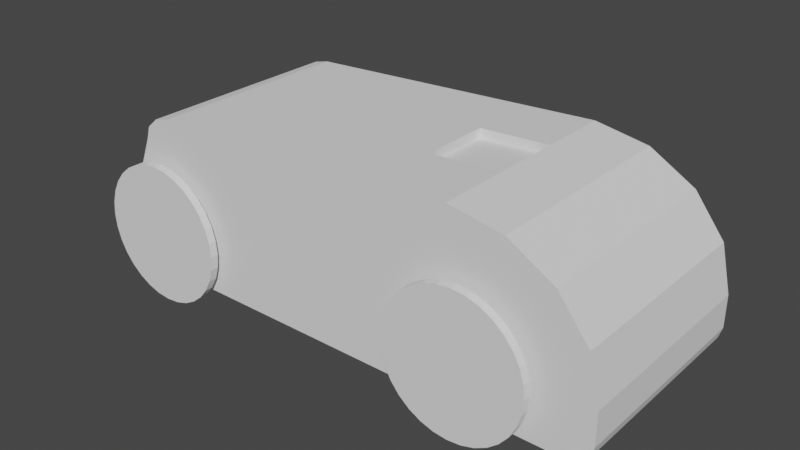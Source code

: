 # Source: car.blend  (saved by Blender 3.5.10; exported with 4.5.12 LTS)
import bpy
from mathutils import Matrix  # noqa: F401  (used for matrix-valued properties, if any)

bpy.ops.wm.read_factory_settings(use_empty=True)
scene = bpy.context.scene
scene.name = 'Scene'

# ---- collections
col_collection = bpy.data.collections.new('Collection'); scene.collection.children.link(col_collection)

# ---- world
world_world = bpy.data.worlds.new('World'); scene.world = world_world
world_world.use_nodes = True; world_world.node_tree.nodes.clear()
_N = world_world.node_tree.nodes; _L = world_world.node_tree.links
n0 = _N.new('ShaderNodeOutputWorld'); n0.name = 'World Output'; n0.location = (300, 300)
n1 = _N.new('ShaderNodeBackground'); n1.name = 'Background'; n1.location = (10, 300)
n1.inputs[0].default_value = (0.05088, 0.05088, 0.05088, 1.0)
_L.new(n1.outputs[0], n0.inputs[0])
n0.is_active_output = True
world_world.color = (0.05088, 0.05088, 0.05088)
world_world.use_sun_shadow = False
world_world.sun_shadow_jitter_overblur = 0.0

# ---- meshes
me_cube_001 = bpy.data.meshes.new('Cube.001')
me_cube_001.from_pydata([(3.402, -1.0, -0.1524), (2.249, -1.0, 1.0), (3.314, -1.0, 0.2886), (3.064, -1.0, 0.6625), (2.69, -1.0, 0.9123), (2.249, 1.0, 1.0), (3.402, 1.0, -0.1524), (2.69, 1.0, 0.9123), (3.064, 1.0, 0.6625), (3.314, 1.0, 0.2886), (-0.36, -1.0, 0.8512), (-0.6222, -1.0, 0.589), (-0.4911, -1.0, 0.8161), (-0.5871, -1.0, 0.7201), (-0.6222, 1.0, 0.589), (-0.36, 1.0, 0.8512), (-0.5871, 1.0, 0.7201), (-0.4911, 1.0, 0.8161), (-1.0, -1.0, -0.4604), (-0.7861, -1.0, -0.6743), (-0.9713, -1.0, -0.5673), (-0.893, -1.0, -0.6456), (-0.7861, 1.0, -0.6743), (-1.0, 1.0, -0.4604), (-0.893, 1.0, -0.6456), (-0.9713, 1.0, -0.5673), (3.188, -1.0, -0.6743), (3.402, -1.0, -0.4604), (3.295, -1.0, -0.6456), (3.373, -1.0, -0.5673), (3.402, 1.0, -0.4604), (3.188, 1.0, -0.6743), (3.373, 1.0, -0.5673), (3.295, 1.0, -0.6456), (1.66, -1.0, 0.9664), (1.66, 1.0, 0.9664), (2.249, 0.3333, 1.0), (2.249, -0.3333, 1.0), (2.69, -0.3333, 0.9123), (2.69, 0.3333, 0.9123), (3.064, -0.3333, 0.6625), (3.064, 0.3333, 0.6625), (3.314, -0.3333, 0.2886), (3.314, 0.3333, 0.2886), (3.402, -0.3333, -0.1524), (3.402, 0.3333, -0.1524), (-0.36, -0.3333, 0.8512), (-0.36, 0.3333, 0.8512), (-0.4911, 0.3333, 0.8161), (-0.4911, -0.3333, 0.8161), (-0.5871, 0.3333, 0.7201), (-0.5871, -0.3333, 0.7201), (-0.6222, 0.3333, 0.589), (-0.6222, -0.3333, 0.589), (-0.7861, 0.3333, -0.6743), (-0.7861, -0.3333, -0.6743), (-0.893, -0.3333, -0.6456), (-0.893, 0.3333, -0.6456), (-0.9713, -0.3333, -0.5673), (-0.9713, 0.3333, -0.5673), (-1.0, -0.3333, -0.4604), (-1.0, 0.3333, -0.4604), (3.188, -0.3333, -0.6743), (3.188, 0.3333, -0.6743), (3.295, 0.3333, -0.6456), (3.295, -0.3333, -0.6456), (3.373, 0.3333, -0.5673), (3.373, -0.3333, -0.5673), (3.402, 0.3333, -0.4604), (3.402, -0.3333, -0.4604), (1.66, 0.3333, 0.9664), (1.66, -0.3333, 0.9664), (2.249, 0.3333, 0.9122), (2.249, -0.3333, 0.9122), (1.66, 0.3333, 0.8786), (1.66, -0.3333, 0.8786)], [], [(71, 46, 10, 34), (22, 24, 25, 23, 14, 16, 17, 15, 35, 5, 7, 8, 9, 6, 30, 32, 33, 31), (26, 28, 29, 27, 0, 2, 3, 4, 1, 34, 10, 12, 13, 11, 18, 20, 21, 19), (37, 1, 4, 38), (38, 4, 3, 40), (40, 3, 2, 42), (42, 2, 0, 44), (69, 44, 0, 27), (47, 15, 17, 48), (48, 17, 16, 50), (50, 16, 14, 52), (61, 52, 14, 23), (55, 19, 21, 56), (56, 21, 20, 58), (58, 20, 18, 60), (63, 31, 33, 64), (64, 33, 32, 66), (66, 32, 30, 68), (55, 62, 26, 19), (37, 71, 34, 1), (5, 35, 70, 36), (70, 71, 75, 74), (22, 31, 63, 54), (54, 63, 62, 55), (29, 67, 69, 27), (67, 66, 68, 69), (28, 65, 67, 29), (65, 64, 66, 67), (26, 62, 65, 28), (62, 63, 64, 65), (25, 59, 61, 23), (59, 58, 60, 61), (24, 57, 59, 25), (57, 56, 58, 59), (22, 54, 57, 24), (54, 55, 56, 57), (18, 11, 53, 60), (60, 53, 52, 61), (13, 51, 53, 11), (51, 50, 52, 53), (12, 49, 51, 13), (49, 48, 50, 51), (10, 46, 49, 12), (46, 47, 48, 49), (30, 6, 45, 68), (68, 45, 44, 69), (9, 43, 45, 6), (43, 42, 44, 45), (8, 41, 43, 9), (41, 40, 42, 43), (7, 39, 41, 8), (39, 38, 40, 41), (5, 36, 39, 7), (36, 37, 38, 39), (35, 15, 47, 70), (70, 47, 46, 71), (72, 74, 75, 73), (36, 70, 74, 72), (37, 36, 72, 73), (71, 37, 73, 75)])
_uv = me_cube_001.uv_layers.new(name='UVMap')
_uv.uv.foreach_set('vector', [0.7288, 0.6667, 0.8601, 0.6667, 0.8601, 0.75, 0.7288, 0.75, 0.375, 0.2621, 0.3794, 0.2561, 0.3914, 0.2516, 0.4079, 0.25, 0.5922, 0.25, 0.6086, 0.252, 0.6206, 0.2574, 0.625, 0.2649, 0.625, 0.3962, 0.625, 0.4345, 0.614, 0.4596, 0.5828, 0.4808, 0.5361, 0.495, 0.481, 0.5, 0.4184, 0.5, 0.3961, 0.4984, 0.3801, 0.4939, 0.375, 0.4879, 0.375, 0.7621, 0.3801, 0.7561, 0.3961, 0.7516, 0.4184, 0.75, 0.481, 0.75, 0.5361, 0.755, 0.5828, 0.7692, 0.614, 0.7904, 0.625, 0.8155, 0.625, 0.8538, 0.625, 0.9851, 0.6206, 0.9926, 0.6086, 0.998, 0.5922, 1.0, 0.4079, 1.0, 0.3914, 0.9984, 0.3794, 0.9939, 0.375, 0.9879, 0.6905, 0.6667, 0.6905, 0.75, 0.6654, 0.75, 0.6654, 0.6667, 0.6654, 0.6667, 0.6654, 0.75, 0.625, 0.75, 0.625, 0.6667, 0.625, 0.6667, 0.625, 0.75, 0.5361, 0.75, 0.5361, 0.6667, 0.5361, 0.6667, 0.5361, 0.75, 0.481, 0.75, 0.481, 0.6667, 0.4184, 0.6667, 0.481, 0.6667, 0.481, 0.75, 0.4184, 0.75, 0.8601, 0.5833, 0.8601, 0.5, 0.875, 0.5, 0.875, 0.5833, 0.625, 0.1667, 0.625, 0.25, 0.6086, 0.25, 0.6086, 0.1667, 0.6086, 0.1667, 0.6086, 0.25, 0.5922, 0.25, 0.5922, 0.1667, 0.4079, 0.1667, 0.5922, 0.1667, 0.5922, 0.25, 0.4079, 0.25, 0.1371, 0.6667, 0.1371, 0.75, 0.1311, 0.75, 0.1311, 0.6667, 0.1311, 0.6667, 0.1311, 0.75, 0.125, 0.75, 0.125, 0.6667, 0.375, 0.08333, 0.375, 0.0, 0.4079, 0.0, 0.4079, 0.08333, 0.3629, 0.5833, 0.3629, 0.5, 0.3689, 0.5, 0.3689, 0.5833, 0.3689, 0.5833, 0.3689, 0.5, 0.3967, 0.5, 0.3967, 0.5833, 0.3967, 0.5833, 0.3967, 0.5, 0.4184, 0.5, 0.4184, 0.5833, 0.1371, 0.6667, 0.3629, 0.6667, 0.3629, 0.75, 0.1371, 0.75, 0.6905, 0.6667, 0.7288, 0.6667, 0.7288, 0.75, 0.6905, 0.75, 0.6905, 0.5, 0.7288, 0.5, 0.7288, 0.5833, 0.6905, 0.5833, 0.7288, 0.5833, 0.7288, 0.6667, 0.7288, 0.6667, 0.7288, 0.5833, 0.1371, 0.5, 0.3629, 0.5, 0.3629, 0.5833, 0.1371, 0.5833, 0.1371, 0.5833, 0.3629, 0.5833, 0.3629, 0.6667, 0.1371, 0.6667, 0.3967, 0.75, 0.3967, 0.6667, 0.4184, 0.6667, 0.4184, 0.75, 0.3967, 0.6667, 0.3967, 0.5833, 0.4184, 0.5833, 0.4184, 0.6667, 0.3689, 0.75, 0.3689, 0.6667, 0.3967, 0.6667, 0.3967, 0.75, 0.3689, 0.6667, 0.3689, 0.5833, 0.3967, 0.5833, 0.3967, 0.6667, 0.3629, 0.75, 0.3629, 0.6667, 0.3689, 0.6667, 0.3689, 0.75, 0.3629, 0.6667, 0.3629, 0.5833, 0.3689, 0.5833, 0.3689, 0.6667, 0.375, 0.25, 0.375, 0.1667, 0.4079, 0.1667, 0.4079, 0.25, 0.375, 0.1667, 0.375, 0.08333, 0.4079, 0.08333, 0.4079, 0.1667, 0.1311, 0.5, 0.1311, 0.5833, 0.125, 0.5833, 0.125, 0.5, 0.1311, 0.5833, 0.1311, 0.6667, 0.125, 0.6667, 0.125, 0.5833, 0.1371, 0.5, 0.1371, 0.5833, 0.1311, 0.5833, 0.1311, 0.5, 0.1371, 0.5833, 0.1371, 0.6667, 0.1311, 0.6667, 0.1311, 0.5833, 0.4079, 0.0, 0.5922, 0.0, 0.5922, 0.08333, 0.4079, 0.08333, 0.4079, 0.08333, 0.5922, 0.08333, 0.5922, 0.1667, 0.4079, 0.1667, 0.6086, 0.0, 0.6086, 0.08333, 0.5922, 0.08333, 0.5922, 0.0, 0.6086, 0.08333, 0.6086, 0.1667, 0.5922, 0.1667, 0.5922, 0.08333, 0.625, 0.0, 0.625, 0.08333, 0.6086, 0.08333, 0.6086, 0.0, 0.625, 0.08333, 0.625, 0.1667, 0.6086, 0.1667, 0.6086, 0.08333, 0.8601, 0.75, 0.8601, 0.6667, 0.875, 0.6667, 0.875, 0.75, 0.8601, 0.6667, 0.8601, 0.5833, 0.875, 0.5833, 0.875, 0.6667, 0.4184, 0.5, 0.481, 0.5, 0.481, 0.5833, 0.4184, 0.5833, 0.4184, 0.5833, 0.481, 0.5833, 0.481, 0.6667, 0.4184, 0.6667, 0.5361, 0.5, 0.5361, 0.5833, 0.481, 0.5833, 0.481, 0.5, 0.5361, 0.5833, 0.5361, 0.6667, 0.481, 0.6667, 0.481, 0.5833, 0.625, 0.5, 0.625, 0.5833, 0.5361, 0.5833, 0.5361, 0.5, 0.625, 0.5833, 0.625, 0.6667, 0.5361, 0.6667, 0.5361, 0.5833, 0.6654, 0.5, 0.6654, 0.5833, 0.625, 0.5833, 0.625, 0.5, 0.6654, 0.5833, 0.6654, 0.6667, 0.625, 0.6667, 0.625, 0.5833, 0.6905, 0.5, 0.6905, 0.5833, 0.6654, 0.5833, 0.6654, 0.5, 0.6905, 0.5833, 0.6905, 0.6667, 0.6654, 0.6667, 0.6654, 0.5833, 0.7288, 0.5, 0.8601, 0.5, 0.8601, 0.5833, 0.7288, 0.5833, 0.7288, 0.5833, 0.8601, 0.5833, 0.8601, 0.6667, 0.7288, 0.6667, 0.6905, 0.5833, 0.7288, 0.5833, 0.7288, 0.6667, 0.6905, 0.6667, 0.6905, 0.5833, 0.7288, 0.5833, 0.7288, 0.5833, 0.6905, 0.5833, 0.6905, 0.6667, 0.6905, 0.5833, 0.6905, 0.5833, 0.6905, 0.6667, 0.7288, 0.6667, 0.6905, 0.6667, 0.6905, 0.6667, 0.7288, 0.6667])
me_cube_001.update()
me_circle = bpy.data.meshes.new('Circle')
me_circle.from_pydata([(0.0, 1.0, 0.0), (-0.1951, 0.9808, 0.0), (-0.3827, 0.9239, 0.0), (-0.5556, 0.8315, 0.0), (-0.7071, 0.7071, 0.0), (-0.8315, 0.5556, 0.0), (-0.9239, 0.3827, 0.0), (-0.9808, 0.1951, 0.0), (-1.0, 0.0, 0.0), (-0.9808, -0.1951, 0.0), (-0.9239, -0.3827, 0.0), (-0.8315, -0.5556, 0.0), (-0.7071, -0.7071, 0.0), (-0.5556, -0.8315, 0.0), (-0.3827, -0.9239, 0.0), (-0.1951, -0.9808, 0.0), (0.0, -1.0, 0.0), (0.1951, -0.9808, 0.0), (0.3827, -0.9239, 0.0), (0.5556, -0.8315, 0.0), (0.7071, -0.7071, 0.0), (0.8315, -0.5556, 0.0), (0.9239, -0.3827, 0.0), (0.9808, -0.1951, 0.0), (1.0, 0.0, 0.0), (0.9808, 0.1951, 0.0), (0.9239, 0.3827, 0.0), (0.8315, 0.5556, 0.0), (0.7071, 0.7071, 0.0), (0.5556, 0.8315, 0.0), (0.3827, 0.9239, 0.0), (0.1951, 0.9808, 0.0), (-0.08189, 0.4117, 0.1143), (0.0, 0.4198, 0.1143), (-0.1606, 0.3878, 0.1143), (-0.2332, 0.349, 0.1143), (-0.2968, 0.2968, 0.1143), (-0.349, 0.2332, 0.1143), (-0.3878, 0.1606, 0.1143), (-0.4117, 0.08189, 0.1143), (-0.4198, 4.997e-09, 0.1143), (-0.4117, -0.08189, 0.1143), (-0.3878, -0.1606, 0.1143), (-0.349, -0.2332, 0.1143), (-0.2968, -0.2968, 0.1143), (-0.2332, -0.349, 0.1143), (-0.1606, -0.3878, 0.1143), (-0.08189, -0.4117, 0.1143), (0.0, -0.4198, 0.1143), (0.08189, -0.4117, 0.1143), (0.1606, -0.3878, 0.1143), (0.2332, -0.349, 0.1143), (0.2968, -0.2968, 0.1143), (0.349, -0.2332, 0.1143), (0.3878, -0.1606, 0.1143), (0.4117, -0.08189, 0.1143), (0.4198, 4.997e-09, 0.1143), (0.4117, 0.08189, 0.1143), (0.3878, 0.1606, 0.1143), (0.349, 0.2332, 0.1143), (0.2968, 0.2968, 0.1143), (0.2332, 0.349, 0.1143), (0.1606, 0.3878, 0.1143), (0.08189, 0.4117, 0.1143), (-0.1951, 0.9808, 0.1143), (0.0, 1.0, 0.1143), (-0.3827, 0.9239, 0.1143), (-0.5556, 0.8315, 0.1143), (-0.7071, 0.7071, 0.1143), (-0.8315, 0.5556, 0.1143), (-0.9239, 0.3827, 0.1143), (-0.9808, 0.1951, 0.1143), (-1.0, 4.997e-09, 0.1143), (-0.9808, -0.1951, 0.1143), (-0.9239, -0.3827, 0.1143), (-0.8315, -0.5556, 0.1143), (-0.7071, -0.7071, 0.1143), (-0.5556, -0.8315, 0.1143), (-0.3827, -0.9239, 0.1143), (-0.1951, -0.9808, 0.1143), (0.0, -1.0, 0.1143), (0.1951, -0.9808, 0.1143), (0.3827, -0.9239, 0.1143), (0.5556, -0.8315, 0.1143), (0.7071, -0.7071, 0.1143), (0.8315, -0.5556, 0.1143), (0.9239, -0.3827, 0.1143), (0.9808, -0.1951, 0.1143), (1.0, 4.997e-09, 0.1143), (0.9808, 0.1951, 0.1143), (0.9239, 0.3827, 0.1143), (0.8315, 0.5556, 0.1143), (0.7071, 0.7071, 0.1143), (0.5556, 0.8315, 0.1143), (0.3827, 0.9239, 0.1143), (0.1951, 0.9808, 0.1143)], [], [(1, 0, 31, 30, 29, 28, 27, 26, 25, 24, 23, 22, 21, 20, 19, 18, 17, 16, 15, 14, 13, 12, 11, 10, 9, 8, 7, 6, 5, 4, 3, 2), (32, 34, 35, 36, 37, 38, 39, 40, 41, 42, 43, 44, 45, 46, 47, 48, 49, 50, 51, 52, 53, 54, 55, 56, 57, 58, 59, 60, 61, 62, 63, 33), (16, 17, 81, 80), (3, 4, 68, 67), (30, 31, 95, 94), (17, 18, 82, 81), (4, 5, 69, 68), (31, 0, 65, 95), (18, 19, 83, 82), (5, 6, 70, 69), (19, 20, 84, 83), (6, 7, 71, 70), (20, 21, 85, 84), (7, 8, 72, 71), (21, 22, 86, 85), (8, 9, 73, 72), (22, 23, 87, 86), (9, 10, 74, 73), (23, 24, 88, 87), (10, 11, 75, 74), (24, 25, 89, 88), (11, 12, 76, 75), (25, 26, 90, 89), (12, 13, 77, 76), (26, 27, 91, 90), (13, 14, 78, 77), (0, 1, 64, 65), (27, 28, 92, 91), (14, 15, 79, 78), (1, 2, 66, 64), (28, 29, 93, 92), (15, 16, 80, 79), (2, 3, 67, 66), (29, 30, 94, 93), (32, 33, 65, 64), (34, 32, 64, 66), (35, 34, 66, 67), (36, 35, 67, 68), (37, 36, 68, 69), (38, 37, 69, 70), (39, 38, 70, 71), (40, 39, 71, 72), (41, 40, 72, 73), (42, 41, 73, 74), (43, 42, 74, 75), (44, 43, 75, 76), (45, 44, 76, 77), (46, 45, 77, 78), (47, 46, 78, 79), (48, 47, 79, 80), (49, 48, 80, 81), (50, 49, 81, 82), (51, 50, 82, 83), (52, 51, 83, 84), (53, 52, 84, 85), (54, 53, 85, 86), (55, 54, 86, 87), (56, 55, 87, 88), (57, 56, 88, 89), (58, 57, 89, 90), (59, 58, 90, 91), (60, 59, 91, 92), (61, 60, 92, 93), (62, 61, 93, 94), (63, 62, 94, 95), (33, 63, 95, 65)])
_uv = me_circle.uv_layers.new(name='UVMap')
_uv.uv.foreach_set('vector', [0.0, 0.0, 0.0, 0.0, 0.0, 0.0, 0.0, 0.0, 0.0, 0.0, 0.0, 0.0, 0.0, 0.0, 0.0, 0.0, 0.0, 0.0, 0.0, 0.0, 0.0, 0.0, 0.0, 0.0, 0.0, 0.0, 0.0, 0.0, 0.0, 0.0, 0.0, 0.0, 0.0, 0.0, 0.0, 0.0, 0.0, 0.0, 0.0, 0.0, 0.0, 0.0, 0.0, 0.0, 0.0, 0.0, 0.0, 0.0, 0.0, 0.0, 0.0, 0.0, 0.0, 0.0, 0.0, 0.0, 0.0, 0.0, 0.0, 0.0, 0.0, 0.0, 0.0, 0.0, 0.0, 0.0, 0.0, 0.0, 0.0, 0.0, 0.0, 0.0, 0.0, 0.0, 0.0, 0.0, 0.0, 0.0, 0.0, 0.0, 0.0, 0.0, 0.0, 0.0, 0.0, 0.0, 0.0, 0.0, 0.0, 0.0, 0.0, 0.0, 0.0, 0.0, 0.0, 0.0, 0.0, 0.0, 0.0, 0.0, 0.0, 0.0, 0.0, 0.0, 0.0, 0.0, 0.0, 0.0, 0.0, 0.0, 0.0, 0.0, 0.0, 0.0, 0.0, 0.0, 0.0, 0.0, 0.0, 0.0, 0.0, 0.0, 0.0, 0.0, 0.0, 0.0, 0.0, 0.0, 0.0, 0.0, 0.0, 0.0, 0.0, 0.0, 0.0, 0.0, 0.0, 0.0, 0.0, 0.0, 0.0, 0.0, 0.0, 0.0, 0.0, 0.0, 0.0, 0.0, 0.0, 0.0, 0.0, 0.0, 0.0, 0.0, 0.0, 0.0, 0.0, 0.0, 0.0, 0.0, 0.0, 0.0, 0.0, 0.0, 0.0, 0.0, 0.0, 0.0, 0.0, 0.0, 0.0, 0.0, 0.0, 0.0, 0.0, 0.0, 0.0, 0.0, 0.0, 0.0, 0.0, 0.0, 0.0, 0.0, 0.0, 0.0, 0.0, 0.0, 0.0, 0.0, 0.0, 0.0, 0.0, 0.0, 0.0, 0.0, 0.0, 0.0, 0.0, 0.0, 0.0, 0.0, 0.0, 0.0, 0.0, 0.0, 0.0, 0.0, 0.0, 0.0, 0.0, 0.0, 0.0, 0.0, 0.0, 0.0, 0.0, 0.0, 0.0, 0.0, 0.0, 0.0, 0.0, 0.0, 0.0, 0.0, 0.0, 0.0, 0.0, 0.0, 0.0, 0.0, 0.0, 0.0, 0.0, 0.0, 0.0, 0.0, 0.0, 0.0, 0.0, 0.0, 0.0, 0.0, 0.0, 0.0, 0.0, 0.0, 0.0, 0.0, 0.0, 0.0, 0.0, 0.0, 0.0, 0.0, 0.0, 0.0, 0.0, 0.0, 0.0, 0.0, 0.0, 0.0, 0.0, 0.0, 0.0, 0.0, 0.0, 0.0, 0.0, 0.0, 0.0, 0.0, 0.0, 0.0, 0.0, 0.0, 0.0, 0.0, 0.0, 0.0, 0.0, 0.0, 0.0, 0.0, 0.0, 0.0, 0.0, 0.0, 0.0, 0.0, 0.0, 0.0, 0.0, 0.0, 0.0, 0.0, 0.0, 0.0, 0.0, 0.0, 0.0, 0.0, 0.0, 0.0, 0.0, 0.0, 0.0, 0.0, 0.0, 0.0, 0.0, 0.0, 0.0, 0.0, 0.0, 0.0, 0.0, 0.0, 0.0, 0.0, 0.0, 0.0, 0.0, 0.0, 0.0, 0.0, 0.0, 0.0, 0.0, 0.0, 0.0, 0.0, 0.0, 0.0, 0.0, 0.0, 0.0, 0.0, 0.0, 0.0, 0.0, 0.0, 0.0, 0.0, 0.0, 0.0, 0.0, 0.0, 0.0, 0.0, 0.0, 0.0, 0.0, 0.0, 0.0, 0.0, 0.0, 0.0, 0.0, 0.0, 0.0, 0.0, 0.0, 0.0, 0.0, 0.0, 0.0, 0.0, 0.0, 0.0, 0.0, 0.0, 0.0, 0.0, 0.0, 0.0, 0.0, 0.0, 0.0, 0.0, 0.0, 0.0, 0.0, 0.0, 0.0, 0.0, 0.0, 0.0, 0.0, 0.0, 0.0, 0.0, 0.0, 0.0, 0.0, 0.0, 0.0, 0.0, 0.0, 0.0, 0.0, 0.0, 0.0, 0.0, 0.0, 0.0, 0.0, 0.0, 0.0, 0.0, 0.0, 0.0, 0.0, 0.0, 0.0, 0.0, 0.0, 0.0, 0.0, 0.0, 0.0, 0.0, 0.0, 0.0, 0.0, 0.0, 0.0, 0.0, 0.0, 0.0, 0.0, 0.0, 0.0, 0.0, 0.0, 0.0, 0.0, 0.0, 0.0, 0.0, 0.0, 0.0, 0.0, 0.0, 0.0, 0.0, 0.0, 0.0, 0.0, 0.0, 0.0, 0.0, 0.0, 0.0, 0.0, 0.0, 0.0, 0.0, 0.0, 0.0, 0.0, 0.0, 0.0, 0.0, 0.0, 0.0, 0.0, 0.0, 0.0, 0.0, 0.0, 0.0, 0.0, 0.0, 0.0, 0.0, 0.0, 0.0, 0.0, 0.0, 0.0, 0.0, 0.0, 0.0, 0.0, 0.0, 0.0, 0.0, 0.0, 0.0, 0.0, 0.0, 0.0, 0.0, 0.0, 0.0, 0.0, 0.0, 0.0, 0.0, 0.0, 0.0, 0.0, 0.0, 0.0, 0.0, 0.0, 0.0, 0.0, 0.0, 0.0, 0.0, 0.0, 0.0, 0.0, 0.0, 0.0, 0.0, 0.0, 0.0, 0.0, 0.0, 0.0, 0.0, 0.0, 0.0, 0.0, 0.0, 0.0, 0.0, 0.0, 0.0, 0.0, 0.0, 0.0, 0.0, 0.0, 0.0, 0.0, 0.0, 0.0, 0.0, 0.0, 0.0, 0.0, 0.0, 0.0, 0.0, 0.0, 0.0, 0.0, 0.0, 0.0, 0.0, 0.0, 0.0, 0.0, 0.0, 0.0, 0.0, 0.0, 0.0, 0.0, 0.0, 0.0, 0.0, 0.0, 0.0, 0.0, 0.0, 0.0, 0.0, 0.0, 0.0, 0.0, 0.0, 0.0, 0.0, 0.0, 0.0, 0.0, 0.0, 0.0, 0.0, 0.0, 0.0, 0.0, 0.0, 0.0, 0.0, 0.0, 0.0, 0.0, 0.0, 0.0, 0.0, 0.0, 0.0, 0.0, 0.0, 0.0, 0.0, 0.0, 0.0, 0.0, 0.0, 0.0, 0.0, 0.0, 0.0, 0.0, 0.0, 0.0, 0.0, 0.0, 0.0, 0.0, 0.0, 0.0, 0.0, 0.0, 0.0, 0.0, 0.0, 0.0, 0.0, 0.0, 0.0, 0.0, 0.0, 0.0, 0.0, 0.0, 0.0, 0.0, 0.0, 0.0, 0.0])
me_circle.update()
me_circle_001 = bpy.data.meshes.new('Circle.001')
me_circle_001.from_pydata([(0.0, 1.0, 0.0), (-0.1951, 0.9808, 0.0), (-0.3827, 0.9239, 0.0), (-0.5556, 0.8315, 0.0), (-0.7071, 0.7071, 0.0), (-0.8315, 0.5556, 0.0), (-0.9239, 0.3827, 0.0), (-0.9808, 0.1951, 0.0), (-1.0, 0.0, 0.0), (-0.9808, -0.1951, 0.0), (-0.9239, -0.3827, 0.0), (-0.8315, -0.5556, 0.0), (-0.7071, -0.7071, 0.0), (-0.5556, -0.8315, 0.0), (-0.3827, -0.9239, 0.0), (-0.1951, -0.9808, 0.0), (0.0, -1.0, 0.0), (0.1951, -0.9808, 0.0), (0.3827, -0.9239, 0.0), (0.5556, -0.8315, 0.0), (0.7071, -0.7071, 0.0), (0.8315, -0.5556, 0.0), (0.9239, -0.3827, 0.0), (0.9808, -0.1951, 0.0), (1.0, 0.0, 0.0), (0.9808, 0.1951, 0.0), (0.9239, 0.3827, 0.0), (0.8315, 0.5556, 0.0), (0.7071, 0.7071, 0.0), (0.5556, 0.8315, 0.0), (0.3827, 0.9239, 0.0), (0.1951, 0.9808, 0.0), (-0.08189, 0.4117, 0.1143), (0.0, 0.4198, 0.1143), (-0.1606, 0.3878, 0.1143), (-0.2332, 0.349, 0.1143), (-0.2968, 0.2968, 0.1143), (-0.349, 0.2332, 0.1143), (-0.3878, 0.1606, 0.1143), (-0.4117, 0.08189, 0.1143), (-0.4198, 4.997e-09, 0.1143), (-0.4117, -0.08189, 0.1143), (-0.3878, -0.1606, 0.1143), (-0.349, -0.2332, 0.1143), (-0.2968, -0.2968, 0.1143), (-0.2332, -0.349, 0.1143), (-0.1606, -0.3878, 0.1143), (-0.08189, -0.4117, 0.1143), (0.0, -0.4198, 0.1143), (0.08189, -0.4117, 0.1143), (0.1606, -0.3878, 0.1143), (0.2332, -0.349, 0.1143), (0.2968, -0.2968, 0.1143), (0.349, -0.2332, 0.1143), (0.3878, -0.1606, 0.1143), (0.4117, -0.08189, 0.1143), (0.4198, 4.997e-09, 0.1143), (0.4117, 0.08189, 0.1143), (0.3878, 0.1606, 0.1143), (0.349, 0.2332, 0.1143), (0.2968, 0.2968, 0.1143), (0.2332, 0.349, 0.1143), (0.1606, 0.3878, 0.1143), (0.08189, 0.4117, 0.1143), (-0.1951, 0.9808, 0.1143), (0.0, 1.0, 0.1143), (-0.3827, 0.9239, 0.1143), (-0.5556, 0.8315, 0.1143), (-0.7071, 0.7071, 0.1143), (-0.8315, 0.5556, 0.1143), (-0.9239, 0.3827, 0.1143), (-0.9808, 0.1951, 0.1143), (-1.0, 4.997e-09, 0.1143), (-0.9808, -0.1951, 0.1143), (-0.9239, -0.3827, 0.1143), (-0.8315, -0.5556, 0.1143), (-0.7071, -0.7071, 0.1143), (-0.5556, -0.8315, 0.1143), (-0.3827, -0.9239, 0.1143), (-0.1951, -0.9808, 0.1143), (0.0, -1.0, 0.1143), (0.1951, -0.9808, 0.1143), (0.3827, -0.9239, 0.1143), (0.5556, -0.8315, 0.1143), (0.7071, -0.7071, 0.1143), (0.8315, -0.5556, 0.1143), (0.9239, -0.3827, 0.1143), (0.9808, -0.1951, 0.1143), (1.0, 4.997e-09, 0.1143), (0.9808, 0.1951, 0.1143), (0.9239, 0.3827, 0.1143), (0.8315, 0.5556, 0.1143), (0.7071, 0.7071, 0.1143), (0.5556, 0.8315, 0.1143), (0.3827, 0.9239, 0.1143), (0.1951, 0.9808, 0.1143)], [], [(1, 0, 31, 30, 29, 28, 27, 26, 25, 24, 23, 22, 21, 20, 19, 18, 17, 16, 15, 14, 13, 12, 11, 10, 9, 8, 7, 6, 5, 4, 3, 2), (32, 34, 35, 36, 37, 38, 39, 40, 41, 42, 43, 44, 45, 46, 47, 48, 49, 50, 51, 52, 53, 54, 55, 56, 57, 58, 59, 60, 61, 62, 63, 33), (16, 17, 81, 80), (3, 4, 68, 67), (30, 31, 95, 94), (17, 18, 82, 81), (4, 5, 69, 68), (31, 0, 65, 95), (18, 19, 83, 82), (5, 6, 70, 69), (19, 20, 84, 83), (6, 7, 71, 70), (20, 21, 85, 84), (7, 8, 72, 71), (21, 22, 86, 85), (8, 9, 73, 72), (22, 23, 87, 86), (9, 10, 74, 73), (23, 24, 88, 87), (10, 11, 75, 74), (24, 25, 89, 88), (11, 12, 76, 75), (25, 26, 90, 89), (12, 13, 77, 76), (26, 27, 91, 90), (13, 14, 78, 77), (0, 1, 64, 65), (27, 28, 92, 91), (14, 15, 79, 78), (1, 2, 66, 64), (28, 29, 93, 92), (15, 16, 80, 79), (2, 3, 67, 66), (29, 30, 94, 93), (32, 33, 65, 64), (34, 32, 64, 66), (35, 34, 66, 67), (36, 35, 67, 68), (37, 36, 68, 69), (38, 37, 69, 70), (39, 38, 70, 71), (40, 39, 71, 72), (41, 40, 72, 73), (42, 41, 73, 74), (43, 42, 74, 75), (44, 43, 75, 76), (45, 44, 76, 77), (46, 45, 77, 78), (47, 46, 78, 79), (48, 47, 79, 80), (49, 48, 80, 81), (50, 49, 81, 82), (51, 50, 82, 83), (52, 51, 83, 84), (53, 52, 84, 85), (54, 53, 85, 86), (55, 54, 86, 87), (56, 55, 87, 88), (57, 56, 88, 89), (58, 57, 89, 90), (59, 58, 90, 91), (60, 59, 91, 92), (61, 60, 92, 93), (62, 61, 93, 94), (63, 62, 94, 95), (33, 63, 95, 65)])
_uv = me_circle_001.uv_layers.new(name='UVMap')
_uv.uv.foreach_set('vector', [0.0, 0.0, 0.0, 0.0, 0.0, 0.0, 0.0, 0.0, 0.0, 0.0, 0.0, 0.0, 0.0, 0.0, 0.0, 0.0, 0.0, 0.0, 0.0, 0.0, 0.0, 0.0, 0.0, 0.0, 0.0, 0.0, 0.0, 0.0, 0.0, 0.0, 0.0, 0.0, 0.0, 0.0, 0.0, 0.0, 0.0, 0.0, 0.0, 0.0, 0.0, 0.0, 0.0, 0.0, 0.0, 0.0, 0.0, 0.0, 0.0, 0.0, 0.0, 0.0, 0.0, 0.0, 0.0, 0.0, 0.0, 0.0, 0.0, 0.0, 0.0, 0.0, 0.0, 0.0, 0.0, 0.0, 0.0, 0.0, 0.0, 0.0, 0.0, 0.0, 0.0, 0.0, 0.0, 0.0, 0.0, 0.0, 0.0, 0.0, 0.0, 0.0, 0.0, 0.0, 0.0, 0.0, 0.0, 0.0, 0.0, 0.0, 0.0, 0.0, 0.0, 0.0, 0.0, 0.0, 0.0, 0.0, 0.0, 0.0, 0.0, 0.0, 0.0, 0.0, 0.0, 0.0, 0.0, 0.0, 0.0, 0.0, 0.0, 0.0, 0.0, 0.0, 0.0, 0.0, 0.0, 0.0, 0.0, 0.0, 0.0, 0.0, 0.0, 0.0, 0.0, 0.0, 0.0, 0.0, 0.0, 0.0, 0.0, 0.0, 0.0, 0.0, 0.0, 0.0, 0.0, 0.0, 0.0, 0.0, 0.0, 0.0, 0.0, 0.0, 0.0, 0.0, 0.0, 0.0, 0.0, 0.0, 0.0, 0.0, 0.0, 0.0, 0.0, 0.0, 0.0, 0.0, 0.0, 0.0, 0.0, 0.0, 0.0, 0.0, 0.0, 0.0, 0.0, 0.0, 0.0, 0.0, 0.0, 0.0, 0.0, 0.0, 0.0, 0.0, 0.0, 0.0, 0.0, 0.0, 0.0, 0.0, 0.0, 0.0, 0.0, 0.0, 0.0, 0.0, 0.0, 0.0, 0.0, 0.0, 0.0, 0.0, 0.0, 0.0, 0.0, 0.0, 0.0, 0.0, 0.0, 0.0, 0.0, 0.0, 0.0, 0.0, 0.0, 0.0, 0.0, 0.0, 0.0, 0.0, 0.0, 0.0, 0.0, 0.0, 0.0, 0.0, 0.0, 0.0, 0.0, 0.0, 0.0, 0.0, 0.0, 0.0, 0.0, 0.0, 0.0, 0.0, 0.0, 0.0, 0.0, 0.0, 0.0, 0.0, 0.0, 0.0, 0.0, 0.0, 0.0, 0.0, 0.0, 0.0, 0.0, 0.0, 0.0, 0.0, 0.0, 0.0, 0.0, 0.0, 0.0, 0.0, 0.0, 0.0, 0.0, 0.0, 0.0, 0.0, 0.0, 0.0, 0.0, 0.0, 0.0, 0.0, 0.0, 0.0, 0.0, 0.0, 0.0, 0.0, 0.0, 0.0, 0.0, 0.0, 0.0, 0.0, 0.0, 0.0, 0.0, 0.0, 0.0, 0.0, 0.0, 0.0, 0.0, 0.0, 0.0, 0.0, 0.0, 0.0, 0.0, 0.0, 0.0, 0.0, 0.0, 0.0, 0.0, 0.0, 0.0, 0.0, 0.0, 0.0, 0.0, 0.0, 0.0, 0.0, 0.0, 0.0, 0.0, 0.0, 0.0, 0.0, 0.0, 0.0, 0.0, 0.0, 0.0, 0.0, 0.0, 0.0, 0.0, 0.0, 0.0, 0.0, 0.0, 0.0, 0.0, 0.0, 0.0, 0.0, 0.0, 0.0, 0.0, 0.0, 0.0, 0.0, 0.0, 0.0, 0.0, 0.0, 0.0, 0.0, 0.0, 0.0, 0.0, 0.0, 0.0, 0.0, 0.0, 0.0, 0.0, 0.0, 0.0, 0.0, 0.0, 0.0, 0.0, 0.0, 0.0, 0.0, 0.0, 0.0, 0.0, 0.0, 0.0, 0.0, 0.0, 0.0, 0.0, 0.0, 0.0, 0.0, 0.0, 0.0, 0.0, 0.0, 0.0, 0.0, 0.0, 0.0, 0.0, 0.0, 0.0, 0.0, 0.0, 0.0, 0.0, 0.0, 0.0, 0.0, 0.0, 0.0, 0.0, 0.0, 0.0, 0.0, 0.0, 0.0, 0.0, 0.0, 0.0, 0.0, 0.0, 0.0, 0.0, 0.0, 0.0, 0.0, 0.0, 0.0, 0.0, 0.0, 0.0, 0.0, 0.0, 0.0, 0.0, 0.0, 0.0, 0.0, 0.0, 0.0, 0.0, 0.0, 0.0, 0.0, 0.0, 0.0, 0.0, 0.0, 0.0, 0.0, 0.0, 0.0, 0.0, 0.0, 0.0, 0.0, 0.0, 0.0, 0.0, 0.0, 0.0, 0.0, 0.0, 0.0, 0.0, 0.0, 0.0, 0.0, 0.0, 0.0, 0.0, 0.0, 0.0, 0.0, 0.0, 0.0, 0.0, 0.0, 0.0, 0.0, 0.0, 0.0, 0.0, 0.0, 0.0, 0.0, 0.0, 0.0, 0.0, 0.0, 0.0, 0.0, 0.0, 0.0, 0.0, 0.0, 0.0, 0.0, 0.0, 0.0, 0.0, 0.0, 0.0, 0.0, 0.0, 0.0, 0.0, 0.0, 0.0, 0.0, 0.0, 0.0, 0.0, 0.0, 0.0, 0.0, 0.0, 0.0, 0.0, 0.0, 0.0, 0.0, 0.0, 0.0, 0.0, 0.0, 0.0, 0.0, 0.0, 0.0, 0.0, 0.0, 0.0, 0.0, 0.0, 0.0, 0.0, 0.0, 0.0, 0.0, 0.0, 0.0, 0.0, 0.0, 0.0, 0.0, 0.0, 0.0, 0.0, 0.0, 0.0, 0.0, 0.0, 0.0, 0.0, 0.0, 0.0, 0.0, 0.0, 0.0, 0.0, 0.0, 0.0, 0.0, 0.0, 0.0, 0.0, 0.0, 0.0, 0.0, 0.0, 0.0, 0.0, 0.0, 0.0, 0.0, 0.0, 0.0, 0.0, 0.0, 0.0, 0.0, 0.0, 0.0, 0.0, 0.0, 0.0, 0.0, 0.0, 0.0, 0.0, 0.0, 0.0, 0.0, 0.0, 0.0, 0.0, 0.0, 0.0, 0.0, 0.0, 0.0, 0.0, 0.0, 0.0, 0.0, 0.0, 0.0, 0.0, 0.0, 0.0, 0.0, 0.0, 0.0, 0.0, 0.0, 0.0, 0.0, 0.0, 0.0, 0.0, 0.0, 0.0, 0.0, 0.0, 0.0, 0.0, 0.0, 0.0, 0.0, 0.0, 0.0, 0.0, 0.0, 0.0, 0.0, 0.0, 0.0, 0.0, 0.0, 0.0, 0.0, 0.0, 0.0, 0.0, 0.0, 0.0, 0.0, 0.0, 0.0, 0.0, 0.0, 0.0, 0.0, 0.0, 0.0])
me_circle_001.update()
me_circle_002 = bpy.data.meshes.new('Circle.002')
me_circle_002.from_pydata([(0.0, 1.0, 0.0), (-0.1951, 0.9808, 0.0), (-0.3827, 0.9239, 0.0), (-0.5556, 0.8315, 0.0), (-0.7071, 0.7071, 0.0), (-0.8315, 0.5556, 0.0), (-0.9239, 0.3827, 0.0), (-0.9808, 0.1951, 0.0), (-1.0, 0.0, 0.0), (-0.9808, -0.1951, 0.0), (-0.9239, -0.3827, 0.0), (-0.8315, -0.5556, 0.0), (-0.7071, -0.7071, 0.0), (-0.5556, -0.8315, 0.0), (-0.3827, -0.9239, 0.0), (-0.1951, -0.9808, 0.0), (0.0, -1.0, 0.0), (0.1951, -0.9808, 0.0), (0.3827, -0.9239, 0.0), (0.5556, -0.8315, 0.0), (0.7071, -0.7071, 0.0), (0.8315, -0.5556, 0.0), (0.9239, -0.3827, 0.0), (0.9808, -0.1951, 0.0), (1.0, 0.0, 0.0), (0.9808, 0.1951, 0.0), (0.9239, 0.3827, 0.0), (0.8315, 0.5556, 0.0), (0.7071, 0.7071, 0.0), (0.5556, 0.8315, 0.0), (0.3827, 0.9239, 0.0), (0.1951, 0.9808, 0.0), (-0.08189, 0.4117, 0.1143), (0.0, 0.4198, 0.1143), (-0.1606, 0.3878, 0.1143), (-0.2332, 0.349, 0.1143), (-0.2968, 0.2968, 0.1143), (-0.349, 0.2332, 0.1143), (-0.3878, 0.1606, 0.1143), (-0.4117, 0.08189, 0.1143), (-0.4198, 4.997e-09, 0.1143), (-0.4117, -0.08189, 0.1143), (-0.3878, -0.1606, 0.1143), (-0.349, -0.2332, 0.1143), (-0.2968, -0.2968, 0.1143), (-0.2332, -0.349, 0.1143), (-0.1606, -0.3878, 0.1143), (-0.08189, -0.4117, 0.1143), (0.0, -0.4198, 0.1143), (0.08189, -0.4117, 0.1143), (0.1606, -0.3878, 0.1143), (0.2332, -0.349, 0.1143), (0.2968, -0.2968, 0.1143), (0.349, -0.2332, 0.1143), (0.3878, -0.1606, 0.1143), (0.4117, -0.08189, 0.1143), (0.4198, 4.997e-09, 0.1143), (0.4117, 0.08189, 0.1143), (0.3878, 0.1606, 0.1143), (0.349, 0.2332, 0.1143), (0.2968, 0.2968, 0.1143), (0.2332, 0.349, 0.1143), (0.1606, 0.3878, 0.1143), (0.08189, 0.4117, 0.1143), (-0.1951, 0.9808, 0.1143), (0.0, 1.0, 0.1143), (-0.3827, 0.9239, 0.1143), (-0.5556, 0.8315, 0.1143), (-0.7071, 0.7071, 0.1143), (-0.8315, 0.5556, 0.1143), (-0.9239, 0.3827, 0.1143), (-0.9808, 0.1951, 0.1143), (-1.0, 4.997e-09, 0.1143), (-0.9808, -0.1951, 0.1143), (-0.9239, -0.3827, 0.1143), (-0.8315, -0.5556, 0.1143), (-0.7071, -0.7071, 0.1143), (-0.5556, -0.8315, 0.1143), (-0.3827, -0.9239, 0.1143), (-0.1951, -0.9808, 0.1143), (0.0, -1.0, 0.1143), (0.1951, -0.9808, 0.1143), (0.3827, -0.9239, 0.1143), (0.5556, -0.8315, 0.1143), (0.7071, -0.7071, 0.1143), (0.8315, -0.5556, 0.1143), (0.9239, -0.3827, 0.1143), (0.9808, -0.1951, 0.1143), (1.0, 4.997e-09, 0.1143), (0.9808, 0.1951, 0.1143), (0.9239, 0.3827, 0.1143), (0.8315, 0.5556, 0.1143), (0.7071, 0.7071, 0.1143), (0.5556, 0.8315, 0.1143), (0.3827, 0.9239, 0.1143), (0.1951, 0.9808, 0.1143)], [], [(1, 0, 31, 30, 29, 28, 27, 26, 25, 24, 23, 22, 21, 20, 19, 18, 17, 16, 15, 14, 13, 12, 11, 10, 9, 8, 7, 6, 5, 4, 3, 2), (32, 34, 35, 36, 37, 38, 39, 40, 41, 42, 43, 44, 45, 46, 47, 48, 49, 50, 51, 52, 53, 54, 55, 56, 57, 58, 59, 60, 61, 62, 63, 33), (16, 17, 81, 80), (3, 4, 68, 67), (30, 31, 95, 94), (17, 18, 82, 81), (4, 5, 69, 68), (31, 0, 65, 95), (18, 19, 83, 82), (5, 6, 70, 69), (19, 20, 84, 83), (6, 7, 71, 70), (20, 21, 85, 84), (7, 8, 72, 71), (21, 22, 86, 85), (8, 9, 73, 72), (22, 23, 87, 86), (9, 10, 74, 73), (23, 24, 88, 87), (10, 11, 75, 74), (24, 25, 89, 88), (11, 12, 76, 75), (25, 26, 90, 89), (12, 13, 77, 76), (26, 27, 91, 90), (13, 14, 78, 77), (0, 1, 64, 65), (27, 28, 92, 91), (14, 15, 79, 78), (1, 2, 66, 64), (28, 29, 93, 92), (15, 16, 80, 79), (2, 3, 67, 66), (29, 30, 94, 93), (32, 33, 65, 64), (34, 32, 64, 66), (35, 34, 66, 67), (36, 35, 67, 68), (37, 36, 68, 69), (38, 37, 69, 70), (39, 38, 70, 71), (40, 39, 71, 72), (41, 40, 72, 73), (42, 41, 73, 74), (43, 42, 74, 75), (44, 43, 75, 76), (45, 44, 76, 77), (46, 45, 77, 78), (47, 46, 78, 79), (48, 47, 79, 80), (49, 48, 80, 81), (50, 49, 81, 82), (51, 50, 82, 83), (52, 51, 83, 84), (53, 52, 84, 85), (54, 53, 85, 86), (55, 54, 86, 87), (56, 55, 87, 88), (57, 56, 88, 89), (58, 57, 89, 90), (59, 58, 90, 91), (60, 59, 91, 92), (61, 60, 92, 93), (62, 61, 93, 94), (63, 62, 94, 95), (33, 63, 95, 65)])
_uv = me_circle_002.uv_layers.new(name='UVMap')
_uv.uv.foreach_set('vector', [0.0, 0.0, 0.0, 0.0, 0.0, 0.0, 0.0, 0.0, 0.0, 0.0, 0.0, 0.0, 0.0, 0.0, 0.0, 0.0, 0.0, 0.0, 0.0, 0.0, 0.0, 0.0, 0.0, 0.0, 0.0, 0.0, 0.0, 0.0, 0.0, 0.0, 0.0, 0.0, 0.0, 0.0, 0.0, 0.0, 0.0, 0.0, 0.0, 0.0, 0.0, 0.0, 0.0, 0.0, 0.0, 0.0, 0.0, 0.0, 0.0, 0.0, 0.0, 0.0, 0.0, 0.0, 0.0, 0.0, 0.0, 0.0, 0.0, 0.0, 0.0, 0.0, 0.0, 0.0, 0.0, 0.0, 0.0, 0.0, 0.0, 0.0, 0.0, 0.0, 0.0, 0.0, 0.0, 0.0, 0.0, 0.0, 0.0, 0.0, 0.0, 0.0, 0.0, 0.0, 0.0, 0.0, 0.0, 0.0, 0.0, 0.0, 0.0, 0.0, 0.0, 0.0, 0.0, 0.0, 0.0, 0.0, 0.0, 0.0, 0.0, 0.0, 0.0, 0.0, 0.0, 0.0, 0.0, 0.0, 0.0, 0.0, 0.0, 0.0, 0.0, 0.0, 0.0, 0.0, 0.0, 0.0, 0.0, 0.0, 0.0, 0.0, 0.0, 0.0, 0.0, 0.0, 0.0, 0.0, 0.0, 0.0, 0.0, 0.0, 0.0, 0.0, 0.0, 0.0, 0.0, 0.0, 0.0, 0.0, 0.0, 0.0, 0.0, 0.0, 0.0, 0.0, 0.0, 0.0, 0.0, 0.0, 0.0, 0.0, 0.0, 0.0, 0.0, 0.0, 0.0, 0.0, 0.0, 0.0, 0.0, 0.0, 0.0, 0.0, 0.0, 0.0, 0.0, 0.0, 0.0, 0.0, 0.0, 0.0, 0.0, 0.0, 0.0, 0.0, 0.0, 0.0, 0.0, 0.0, 0.0, 0.0, 0.0, 0.0, 0.0, 0.0, 0.0, 0.0, 0.0, 0.0, 0.0, 0.0, 0.0, 0.0, 0.0, 0.0, 0.0, 0.0, 0.0, 0.0, 0.0, 0.0, 0.0, 0.0, 0.0, 0.0, 0.0, 0.0, 0.0, 0.0, 0.0, 0.0, 0.0, 0.0, 0.0, 0.0, 0.0, 0.0, 0.0, 0.0, 0.0, 0.0, 0.0, 0.0, 0.0, 0.0, 0.0, 0.0, 0.0, 0.0, 0.0, 0.0, 0.0, 0.0, 0.0, 0.0, 0.0, 0.0, 0.0, 0.0, 0.0, 0.0, 0.0, 0.0, 0.0, 0.0, 0.0, 0.0, 0.0, 0.0, 0.0, 0.0, 0.0, 0.0, 0.0, 0.0, 0.0, 0.0, 0.0, 0.0, 0.0, 0.0, 0.0, 0.0, 0.0, 0.0, 0.0, 0.0, 0.0, 0.0, 0.0, 0.0, 0.0, 0.0, 0.0, 0.0, 0.0, 0.0, 0.0, 0.0, 0.0, 0.0, 0.0, 0.0, 0.0, 0.0, 0.0, 0.0, 0.0, 0.0, 0.0, 0.0, 0.0, 0.0, 0.0, 0.0, 0.0, 0.0, 0.0, 0.0, 0.0, 0.0, 0.0, 0.0, 0.0, 0.0, 0.0, 0.0, 0.0, 0.0, 0.0, 0.0, 0.0, 0.0, 0.0, 0.0, 0.0, 0.0, 0.0, 0.0, 0.0, 0.0, 0.0, 0.0, 0.0, 0.0, 0.0, 0.0, 0.0, 0.0, 0.0, 0.0, 0.0, 0.0, 0.0, 0.0, 0.0, 0.0, 0.0, 0.0, 0.0, 0.0, 0.0, 0.0, 0.0, 0.0, 0.0, 0.0, 0.0, 0.0, 0.0, 0.0, 0.0, 0.0, 0.0, 0.0, 0.0, 0.0, 0.0, 0.0, 0.0, 0.0, 0.0, 0.0, 0.0, 0.0, 0.0, 0.0, 0.0, 0.0, 0.0, 0.0, 0.0, 0.0, 0.0, 0.0, 0.0, 0.0, 0.0, 0.0, 0.0, 0.0, 0.0, 0.0, 0.0, 0.0, 0.0, 0.0, 0.0, 0.0, 0.0, 0.0, 0.0, 0.0, 0.0, 0.0, 0.0, 0.0, 0.0, 0.0, 0.0, 0.0, 0.0, 0.0, 0.0, 0.0, 0.0, 0.0, 0.0, 0.0, 0.0, 0.0, 0.0, 0.0, 0.0, 0.0, 0.0, 0.0, 0.0, 0.0, 0.0, 0.0, 0.0, 0.0, 0.0, 0.0, 0.0, 0.0, 0.0, 0.0, 0.0, 0.0, 0.0, 0.0, 0.0, 0.0, 0.0, 0.0, 0.0, 0.0, 0.0, 0.0, 0.0, 0.0, 0.0, 0.0, 0.0, 0.0, 0.0, 0.0, 0.0, 0.0, 0.0, 0.0, 0.0, 0.0, 0.0, 0.0, 0.0, 0.0, 0.0, 0.0, 0.0, 0.0, 0.0, 0.0, 0.0, 0.0, 0.0, 0.0, 0.0, 0.0, 0.0, 0.0, 0.0, 0.0, 0.0, 0.0, 0.0, 0.0, 0.0, 0.0, 0.0, 0.0, 0.0, 0.0, 0.0, 0.0, 0.0, 0.0, 0.0, 0.0, 0.0, 0.0, 0.0, 0.0, 0.0, 0.0, 0.0, 0.0, 0.0, 0.0, 0.0, 0.0, 0.0, 0.0, 0.0, 0.0, 0.0, 0.0, 0.0, 0.0, 0.0, 0.0, 0.0, 0.0, 0.0, 0.0, 0.0, 0.0, 0.0, 0.0, 0.0, 0.0, 0.0, 0.0, 0.0, 0.0, 0.0, 0.0, 0.0, 0.0, 0.0, 0.0, 0.0, 0.0, 0.0, 0.0, 0.0, 0.0, 0.0, 0.0, 0.0, 0.0, 0.0, 0.0, 0.0, 0.0, 0.0, 0.0, 0.0, 0.0, 0.0, 0.0, 0.0, 0.0, 0.0, 0.0, 0.0, 0.0, 0.0, 0.0, 0.0, 0.0, 0.0, 0.0, 0.0, 0.0, 0.0, 0.0, 0.0, 0.0, 0.0, 0.0, 0.0, 0.0, 0.0, 0.0, 0.0, 0.0, 0.0, 0.0, 0.0, 0.0, 0.0, 0.0, 0.0, 0.0, 0.0, 0.0, 0.0, 0.0, 0.0, 0.0, 0.0, 0.0, 0.0, 0.0, 0.0, 0.0, 0.0, 0.0, 0.0, 0.0, 0.0, 0.0, 0.0, 0.0, 0.0, 0.0, 0.0, 0.0, 0.0, 0.0, 0.0, 0.0, 0.0, 0.0, 0.0, 0.0, 0.0, 0.0, 0.0, 0.0, 0.0, 0.0, 0.0, 0.0, 0.0, 0.0, 0.0, 0.0, 0.0, 0.0, 0.0, 0.0, 0.0, 0.0, 0.0, 0.0])
me_circle_002.update()
me_circle_003 = bpy.data.meshes.new('Circle.003')
me_circle_003.from_pydata([(0.0, 1.0, 0.0), (-0.1951, 0.9808, 0.0), (-0.3827, 0.9239, 0.0), (-0.5556, 0.8315, 0.0), (-0.7071, 0.7071, 0.0), (-0.8315, 0.5556, 0.0), (-0.9239, 0.3827, 0.0), (-0.9808, 0.1951, 0.0), (-1.0, 0.0, 0.0), (-0.9808, -0.1951, 0.0), (-0.9239, -0.3827, 0.0), (-0.8315, -0.5556, 0.0), (-0.7071, -0.7071, 0.0), (-0.5556, -0.8315, 0.0), (-0.3827, -0.9239, 0.0), (-0.1951, -0.9808, 0.0), (0.0, -1.0, 0.0), (0.1951, -0.9808, 0.0), (0.3827, -0.9239, 0.0), (0.5556, -0.8315, 0.0), (0.7071, -0.7071, 0.0), (0.8315, -0.5556, 0.0), (0.9239, -0.3827, 0.0), (0.9808, -0.1951, 0.0), (1.0, 0.0, 0.0), (0.9808, 0.1951, 0.0), (0.9239, 0.3827, 0.0), (0.8315, 0.5556, 0.0), (0.7071, 0.7071, 0.0), (0.5556, 0.8315, 0.0), (0.3827, 0.9239, 0.0), (0.1951, 0.9808, 0.0), (-0.08189, 0.4117, 0.1143), (0.0, 0.4198, 0.1143), (-0.1606, 0.3878, 0.1143), (-0.2332, 0.349, 0.1143), (-0.2968, 0.2968, 0.1143), (-0.349, 0.2332, 0.1143), (-0.3878, 0.1606, 0.1143), (-0.4117, 0.08189, 0.1143), (-0.4198, 4.997e-09, 0.1143), (-0.4117, -0.08189, 0.1143), (-0.3878, -0.1606, 0.1143), (-0.349, -0.2332, 0.1143), (-0.2968, -0.2968, 0.1143), (-0.2332, -0.349, 0.1143), (-0.1606, -0.3878, 0.1143), (-0.08189, -0.4117, 0.1143), (0.0, -0.4198, 0.1143), (0.08189, -0.4117, 0.1143), (0.1606, -0.3878, 0.1143), (0.2332, -0.349, 0.1143), (0.2968, -0.2968, 0.1143), (0.349, -0.2332, 0.1143), (0.3878, -0.1606, 0.1143), (0.4117, -0.08189, 0.1143), (0.4198, 4.997e-09, 0.1143), (0.4117, 0.08189, 0.1143), (0.3878, 0.1606, 0.1143), (0.349, 0.2332, 0.1143), (0.2968, 0.2968, 0.1143), (0.2332, 0.349, 0.1143), (0.1606, 0.3878, 0.1143), (0.08189, 0.4117, 0.1143), (-0.1951, 0.9808, 0.1143), (0.0, 1.0, 0.1143), (-0.3827, 0.9239, 0.1143), (-0.5556, 0.8315, 0.1143), (-0.7071, 0.7071, 0.1143), (-0.8315, 0.5556, 0.1143), (-0.9239, 0.3827, 0.1143), (-0.9808, 0.1951, 0.1143), (-1.0, 4.997e-09, 0.1143), (-0.9808, -0.1951, 0.1143), (-0.9239, -0.3827, 0.1143), (-0.8315, -0.5556, 0.1143), (-0.7071, -0.7071, 0.1143), (-0.5556, -0.8315, 0.1143), (-0.3827, -0.9239, 0.1143), (-0.1951, -0.9808, 0.1143), (0.0, -1.0, 0.1143), (0.1951, -0.9808, 0.1143), (0.3827, -0.9239, 0.1143), (0.5556, -0.8315, 0.1143), (0.7071, -0.7071, 0.1143), (0.8315, -0.5556, 0.1143), (0.9239, -0.3827, 0.1143), (0.9808, -0.1951, 0.1143), (1.0, 4.997e-09, 0.1143), (0.9808, 0.1951, 0.1143), (0.9239, 0.3827, 0.1143), (0.8315, 0.5556, 0.1143), (0.7071, 0.7071, 0.1143), (0.5556, 0.8315, 0.1143), (0.3827, 0.9239, 0.1143), (0.1951, 0.9808, 0.1143)], [], [(1, 0, 31, 30, 29, 28, 27, 26, 25, 24, 23, 22, 21, 20, 19, 18, 17, 16, 15, 14, 13, 12, 11, 10, 9, 8, 7, 6, 5, 4, 3, 2), (32, 34, 35, 36, 37, 38, 39, 40, 41, 42, 43, 44, 45, 46, 47, 48, 49, 50, 51, 52, 53, 54, 55, 56, 57, 58, 59, 60, 61, 62, 63, 33), (16, 17, 81, 80), (3, 4, 68, 67), (30, 31, 95, 94), (17, 18, 82, 81), (4, 5, 69, 68), (31, 0, 65, 95), (18, 19, 83, 82), (5, 6, 70, 69), (19, 20, 84, 83), (6, 7, 71, 70), (20, 21, 85, 84), (7, 8, 72, 71), (21, 22, 86, 85), (8, 9, 73, 72), (22, 23, 87, 86), (9, 10, 74, 73), (23, 24, 88, 87), (10, 11, 75, 74), (24, 25, 89, 88), (11, 12, 76, 75), (25, 26, 90, 89), (12, 13, 77, 76), (26, 27, 91, 90), (13, 14, 78, 77), (0, 1, 64, 65), (27, 28, 92, 91), (14, 15, 79, 78), (1, 2, 66, 64), (28, 29, 93, 92), (15, 16, 80, 79), (2, 3, 67, 66), (29, 30, 94, 93), (32, 33, 65, 64), (34, 32, 64, 66), (35, 34, 66, 67), (36, 35, 67, 68), (37, 36, 68, 69), (38, 37, 69, 70), (39, 38, 70, 71), (40, 39, 71, 72), (41, 40, 72, 73), (42, 41, 73, 74), (43, 42, 74, 75), (44, 43, 75, 76), (45, 44, 76, 77), (46, 45, 77, 78), (47, 46, 78, 79), (48, 47, 79, 80), (49, 48, 80, 81), (50, 49, 81, 82), (51, 50, 82, 83), (52, 51, 83, 84), (53, 52, 84, 85), (54, 53, 85, 86), (55, 54, 86, 87), (56, 55, 87, 88), (57, 56, 88, 89), (58, 57, 89, 90), (59, 58, 90, 91), (60, 59, 91, 92), (61, 60, 92, 93), (62, 61, 93, 94), (63, 62, 94, 95), (33, 63, 95, 65)])
_uv = me_circle_003.uv_layers.new(name='UVMap')
_uv.uv.foreach_set('vector', [0.0, 0.0, 0.0, 0.0, 0.0, 0.0, 0.0, 0.0, 0.0, 0.0, 0.0, 0.0, 0.0, 0.0, 0.0, 0.0, 0.0, 0.0, 0.0, 0.0, 0.0, 0.0, 0.0, 0.0, 0.0, 0.0, 0.0, 0.0, 0.0, 0.0, 0.0, 0.0, 0.0, 0.0, 0.0, 0.0, 0.0, 0.0, 0.0, 0.0, 0.0, 0.0, 0.0, 0.0, 0.0, 0.0, 0.0, 0.0, 0.0, 0.0, 0.0, 0.0, 0.0, 0.0, 0.0, 0.0, 0.0, 0.0, 0.0, 0.0, 0.0, 0.0, 0.0, 0.0, 0.0, 0.0, 0.0, 0.0, 0.0, 0.0, 0.0, 0.0, 0.0, 0.0, 0.0, 0.0, 0.0, 0.0, 0.0, 0.0, 0.0, 0.0, 0.0, 0.0, 0.0, 0.0, 0.0, 0.0, 0.0, 0.0, 0.0, 0.0, 0.0, 0.0, 0.0, 0.0, 0.0, 0.0, 0.0, 0.0, 0.0, 0.0, 0.0, 0.0, 0.0, 0.0, 0.0, 0.0, 0.0, 0.0, 0.0, 0.0, 0.0, 0.0, 0.0, 0.0, 0.0, 0.0, 0.0, 0.0, 0.0, 0.0, 0.0, 0.0, 0.0, 0.0, 0.0, 0.0, 0.0, 0.0, 0.0, 0.0, 0.0, 0.0, 0.0, 0.0, 0.0, 0.0, 0.0, 0.0, 0.0, 0.0, 0.0, 0.0, 0.0, 0.0, 0.0, 0.0, 0.0, 0.0, 0.0, 0.0, 0.0, 0.0, 0.0, 0.0, 0.0, 0.0, 0.0, 0.0, 0.0, 0.0, 0.0, 0.0, 0.0, 0.0, 0.0, 0.0, 0.0, 0.0, 0.0, 0.0, 0.0, 0.0, 0.0, 0.0, 0.0, 0.0, 0.0, 0.0, 0.0, 0.0, 0.0, 0.0, 0.0, 0.0, 0.0, 0.0, 0.0, 0.0, 0.0, 0.0, 0.0, 0.0, 0.0, 0.0, 0.0, 0.0, 0.0, 0.0, 0.0, 0.0, 0.0, 0.0, 0.0, 0.0, 0.0, 0.0, 0.0, 0.0, 0.0, 0.0, 0.0, 0.0, 0.0, 0.0, 0.0, 0.0, 0.0, 0.0, 0.0, 0.0, 0.0, 0.0, 0.0, 0.0, 0.0, 0.0, 0.0, 0.0, 0.0, 0.0, 0.0, 0.0, 0.0, 0.0, 0.0, 0.0, 0.0, 0.0, 0.0, 0.0, 0.0, 0.0, 0.0, 0.0, 0.0, 0.0, 0.0, 0.0, 0.0, 0.0, 0.0, 0.0, 0.0, 0.0, 0.0, 0.0, 0.0, 0.0, 0.0, 0.0, 0.0, 0.0, 0.0, 0.0, 0.0, 0.0, 0.0, 0.0, 0.0, 0.0, 0.0, 0.0, 0.0, 0.0, 0.0, 0.0, 0.0, 0.0, 0.0, 0.0, 0.0, 0.0, 0.0, 0.0, 0.0, 0.0, 0.0, 0.0, 0.0, 0.0, 0.0, 0.0, 0.0, 0.0, 0.0, 0.0, 0.0, 0.0, 0.0, 0.0, 0.0, 0.0, 0.0, 0.0, 0.0, 0.0, 0.0, 0.0, 0.0, 0.0, 0.0, 0.0, 0.0, 0.0, 0.0, 0.0, 0.0, 0.0, 0.0, 0.0, 0.0, 0.0, 0.0, 0.0, 0.0, 0.0, 0.0, 0.0, 0.0, 0.0, 0.0, 0.0, 0.0, 0.0, 0.0, 0.0, 0.0, 0.0, 0.0, 0.0, 0.0, 0.0, 0.0, 0.0, 0.0, 0.0, 0.0, 0.0, 0.0, 0.0, 0.0, 0.0, 0.0, 0.0, 0.0, 0.0, 0.0, 0.0, 0.0, 0.0, 0.0, 0.0, 0.0, 0.0, 0.0, 0.0, 0.0, 0.0, 0.0, 0.0, 0.0, 0.0, 0.0, 0.0, 0.0, 0.0, 0.0, 0.0, 0.0, 0.0, 0.0, 0.0, 0.0, 0.0, 0.0, 0.0, 0.0, 0.0, 0.0, 0.0, 0.0, 0.0, 0.0, 0.0, 0.0, 0.0, 0.0, 0.0, 0.0, 0.0, 0.0, 0.0, 0.0, 0.0, 0.0, 0.0, 0.0, 0.0, 0.0, 0.0, 0.0, 0.0, 0.0, 0.0, 0.0, 0.0, 0.0, 0.0, 0.0, 0.0, 0.0, 0.0, 0.0, 0.0, 0.0, 0.0, 0.0, 0.0, 0.0, 0.0, 0.0, 0.0, 0.0, 0.0, 0.0, 0.0, 0.0, 0.0, 0.0, 0.0, 0.0, 0.0, 0.0, 0.0, 0.0, 0.0, 0.0, 0.0, 0.0, 0.0, 0.0, 0.0, 0.0, 0.0, 0.0, 0.0, 0.0, 0.0, 0.0, 0.0, 0.0, 0.0, 0.0, 0.0, 0.0, 0.0, 0.0, 0.0, 0.0, 0.0, 0.0, 0.0, 0.0, 0.0, 0.0, 0.0, 0.0, 0.0, 0.0, 0.0, 0.0, 0.0, 0.0, 0.0, 0.0, 0.0, 0.0, 0.0, 0.0, 0.0, 0.0, 0.0, 0.0, 0.0, 0.0, 0.0, 0.0, 0.0, 0.0, 0.0, 0.0, 0.0, 0.0, 0.0, 0.0, 0.0, 0.0, 0.0, 0.0, 0.0, 0.0, 0.0, 0.0, 0.0, 0.0, 0.0, 0.0, 0.0, 0.0, 0.0, 0.0, 0.0, 0.0, 0.0, 0.0, 0.0, 0.0, 0.0, 0.0, 0.0, 0.0, 0.0, 0.0, 0.0, 0.0, 0.0, 0.0, 0.0, 0.0, 0.0, 0.0, 0.0, 0.0, 0.0, 0.0, 0.0, 0.0, 0.0, 0.0, 0.0, 0.0, 0.0, 0.0, 0.0, 0.0, 0.0, 0.0, 0.0, 0.0, 0.0, 0.0, 0.0, 0.0, 0.0, 0.0, 0.0, 0.0, 0.0, 0.0, 0.0, 0.0, 0.0, 0.0, 0.0, 0.0, 0.0, 0.0, 0.0, 0.0, 0.0, 0.0, 0.0, 0.0, 0.0, 0.0, 0.0, 0.0, 0.0, 0.0, 0.0, 0.0, 0.0, 0.0, 0.0, 0.0, 0.0, 0.0, 0.0, 0.0, 0.0, 0.0, 0.0, 0.0, 0.0, 0.0, 0.0, 0.0, 0.0, 0.0, 0.0, 0.0, 0.0, 0.0, 0.0, 0.0, 0.0, 0.0, 0.0, 0.0, 0.0, 0.0, 0.0, 0.0, 0.0, 0.0, 0.0, 0.0, 0.0, 0.0, 0.0, 0.0, 0.0, 0.0, 0.0, 0.0, 0.0, 0.0, 0.0])
me_circle_003.update()

# ---- objects
ob_cube = bpy.data.objects.new('Cube', me_cube_001)
ob_circle = bpy.data.objects.new('Circle', me_circle)
ob_circle_001 = bpy.data.objects.new('Circle.001', me_circle_001)
ob_circle_002 = bpy.data.objects.new('Circle.002', me_circle_002)
ob_circle_003 = bpy.data.objects.new('Circle.003', me_circle_003)

# ---- transforms, parenting, visibility, modifiers, constraints
ob_cube.location = (0.0, 0.0, 0.0)
ob_cube.scale = (1.153, 1.0, 1.0)
ob_circle.location = (-0.5099, -1.044, -0.2447)
ob_circle.rotation_euler = (1.571, 0.0, 0.0)
ob_circle.scale = (0.6654, 0.6654, 0.6654)
ob_circle_001.location = (2.74, -1.044, -0.2447)
ob_circle_001.rotation_euler = (1.571, 0.0, 0.0)
ob_circle_001.scale = (0.6654, 0.6654, 0.6654)
ob_circle_002.location = (-0.5099, 1.057, -0.2447)
ob_circle_002.rotation_euler = (1.571, 0.0, 0.0)
ob_circle_002.scale = (0.6654, 0.6654, 0.6654)
ob_circle_003.location = (2.74, 1.057, -0.2447)
ob_circle_003.rotation_euler = (1.571, 0.0, 0.0)
ob_circle_003.scale = (0.6654, 0.6654, 0.6654)

# ---- collection membership
col_collection.objects.link(ob_cube)
col_collection.objects.link(ob_circle)
col_collection.objects.link(ob_circle_001)
col_collection.objects.link(ob_circle_002)
col_collection.objects.link(ob_circle_003)

# ---- scene / render settings (as saved in the file)
scene.frame_start = 1; scene.frame_end = 250; scene.frame_set(1)
scene.render.engine = 'BLENDER_EEVEE_NEXT'
scene.cycles.sampling_pattern = 'TABULATED_SOBOL'
scene.view_settings.view_transform = 'Filmic'
bpy.context.view_layer.update()

# ---- added for rendering (the .blend has no active camera and no usable light): camera, sun
cam_auto = bpy.data.cameras.new('AutoCamera')
cam_auto.lens = 50.0
cam_auto.sensor_width = 36.0
cam_auto.clip_end = 1000.0
ob_auto_camera = bpy.data.objects.new('AutoCamera', cam_auto)
scene.collection.objects.link(ob_auto_camera)
ob_auto_camera.location = (6.79737, -6.54075, 4.38429)
ob_auto_camera.rotation_euler = (1.09748, -7.21219e-08, 0.694738)
scene.camera = ob_auto_camera
light_auto_sun = bpy.data.lights.new('AutoSun', 'SUN')
light_auto_sun.energy = 3.0
light_auto_sun.angle = 0.0523599
ob_auto_sun = bpy.data.objects.new('AutoSun', light_auto_sun)
scene.collection.objects.link(ob_auto_sun)
ob_auto_sun.rotation_euler = (0.872665, 0.174533, 0.523599)
bpy.context.view_layer.update()
